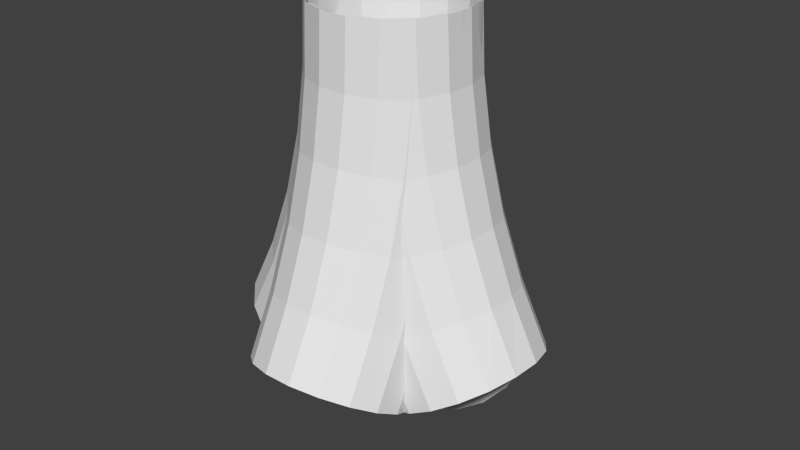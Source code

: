 # Source: Curved.blend  (saved by Blender 2.75.0; exported with 4.5.12 LTS)
import bpy
from mathutils import Matrix  # noqa: F401  (used for matrix-valued properties, if any)

bpy.ops.wm.read_factory_settings(use_empty=True)
scene = bpy.context.scene
scene.name = 'Scene'

# ---- collections
col_collection_1 = bpy.data.collections.new('Collection 1'); scene.collection.children.link(col_collection_1)

# ---- materials (node trees are filled in below, after node groups)
mat_initialshadinggroup_001 = bpy.data.materials.new('initialShadingGroup.001')
mat_initialshadinggroup_001.alpha_threshold = 0.0
mat_initialshadinggroup_001.use_transparent_shadow = False
mat_initialshadinggroup_001.roughness = 0.5

# ---- material node trees

# ---- world
world_world = bpy.data.worlds.new('World'); scene.world = world_world
world_world.color = (0.05088, 0.05088, 0.05088)
world_world.use_sun_shadow = False
world_world.sun_shadow_jitter_overblur = 0.0
world_world.cycles.sampling_method = 'MANUAL'
world_world.cycles.sample_map_resolution = 256

# ---- meshes
me_circle_002 = bpy.data.meshes.new('Circle.002')
me_circle_002.from_pydata([(0.0, 0.5, 0.0), (-0.1806, 0.4662, 0.0), (-0.3368, 0.3695, 0.0), (-0.4476, 0.2229, 0.0), (-0.4979, 0.04613, 0.0), (-0.4809, -0.1368, 0.0), (-0.399, -0.3013, 0.0), (-0.2632, -0.4251, 0.0), (-0.09187, -0.4915, 0.0), (0.09187, -0.4915, 0.0), (0.2632, -0.4251, 0.0), (0.399, -0.3013, 0.0), (0.4809, -0.1368, 0.0), (0.4929, 0.05067, 2.164e-08), (0.4431, 0.2256, 2.164e-08), (0.3335, 0.3708, 2.164e-08), (0.1788, 0.4666, 2.164e-08), (0.0, 0.4726, -0.5226), (-0.1806, 0.439, -0.5191), (-0.3368, 0.3428, -0.509), (-0.4476, 0.197, -0.4937), (-0.4979, 0.02123, -0.4752), (-0.4809, -0.1607, -0.4561), (-0.399, -0.3243, -0.4389), (-0.2632, -0.4474, -0.4259), (-0.09187, -0.5134, -0.419), (0.09187, -0.5134, -0.419), (0.2632, -0.4474, -0.4259), (0.399, -0.3243, -0.4389), (0.4809, -0.1607, -0.4561), (0.4979, 0.02123, -0.4752), (0.4476, 0.197, -0.4937), (0.3368, 0.3428, -0.509), (0.1806, 0.439, -0.5191), (0.0, 0.3907, -1.04), (-0.1806, 0.3577, -1.033), (-0.3368, 0.2631, -1.012), (-0.4476, 0.1197, -0.9819), (-0.4979, -0.05321, -0.9452), (-0.4809, -0.2322, -0.9072), (-0.399, -0.3931, -0.873), (-0.2632, -0.5142, -0.8472), (-0.09187, -0.5791, -0.8334), (0.09187, -0.5791, -0.8334), (0.2632, -0.5142, -0.8472), (0.399, -0.3931, -0.873), (0.4809, -0.2322, -0.9072), (0.4979, -0.05321, -0.9452), (0.4476, 0.1197, -0.9819), (0.3368, 0.2631, -1.012), (0.1806, 0.3577, -1.033), (0.0, 0.2553, -1.545), (-0.1806, 0.2232, -1.535), (-0.3368, 0.1312, -1.505), (-0.4476, -0.008284, -1.459), (-0.4979, -0.1764, -1.405), (-0.4809, -0.3504, -1.348), (-0.399, -0.5068, -1.297), (-0.2632, -0.6245, -1.259), (-0.09187, -0.6877, -1.239), (0.09187, -0.6877, -1.239), (0.2632, -0.6245, -1.259), (0.399, -0.5068, -1.297), (0.4809, -0.3504, -1.348), (0.4979, -0.1764, -1.405), (0.4476, -0.008284, -1.459), (0.3368, 0.1312, -1.505), (0.1806, 0.2232, -1.535), (0.0, 0.06773, -2.034), (-0.1806, 0.03688, -2.02), (-0.3368, -0.05149, -1.981), (-0.4476, -0.1854, -1.921), (-0.4979, -0.3469, -1.849), (-0.4809, -0.514, -1.775), (-0.399, -0.6643, -1.708), (-0.2632, -0.7774, -1.657), (-0.09187, -0.838, -1.63), (0.09187, -0.838, -1.63), (0.2632, -0.7774, -1.657), (0.399, -0.6643, -1.708), (0.4809, -0.514, -1.775), (0.4979, -0.3469, -1.849), (0.4476, -0.1854, -1.921), (0.3368, -0.05149, -1.981), (0.1806, 0.03688, -2.02), (0.0, -0.1699, -2.5), (-0.1806, -0.1991, -2.483), (-0.3368, -0.2829, -2.435), (-0.4476, -0.4099, -2.361), (-0.4979, -0.5629, -2.273), (-0.4809, -0.7214, -2.182), (-0.399, -0.8638, -2.099), (-0.2632, -0.971, -2.037), (-0.09187, -1.029, -2.004), (0.09187, -1.029, -2.004), (0.2632, -0.971, -2.037), (0.399, -0.8638, -2.099), (0.4809, -0.7214, -2.182), (0.4979, -0.5629, -2.273), (0.4476, -0.4099, -2.361), (0.3368, -0.2829, -2.435), (0.1806, -0.1991, -2.483)], [], [(9, 26, 25, 8), (2, 19, 18, 1), (10, 27, 26, 9), (3, 20, 19, 2), (11, 28, 27, 10), (4, 21, 20, 3), (12, 29, 28, 11), (5, 22, 21, 4), (6, 23, 22, 5), (7, 24, 23, 6), (8, 25, 24, 7), (1, 18, 17, 0), (27, 44, 43, 26), (20, 37, 36, 19), (28, 45, 44, 27), (21, 38, 37, 20), (29, 46, 45, 28), (22, 39, 38, 21), (30, 47, 46, 29), (23, 40, 39, 22), (31, 48, 47, 30), (24, 41, 40, 23), (32, 49, 48, 31), (25, 42, 41, 24), (18, 35, 34, 17), (33, 50, 49, 32), (26, 43, 42, 25), (19, 36, 35, 18), (17, 34, 50, 33), (47, 64, 63, 46), (40, 57, 56, 39), (48, 65, 64, 47), (41, 58, 57, 40), (49, 66, 65, 48), (42, 59, 58, 41), (35, 52, 51, 34), (50, 67, 66, 49), (43, 60, 59, 42), (36, 53, 52, 35), (34, 51, 67, 50), (44, 61, 60, 43), (37, 54, 53, 36), (45, 62, 61, 44), (38, 55, 54, 37), (46, 63, 62, 45), (39, 56, 55, 38), (67, 84, 83, 66), (60, 77, 76, 59), (53, 70, 69, 52), (51, 68, 84, 67), (61, 78, 77, 60), (54, 71, 70, 53), (62, 79, 78, 61), (55, 72, 71, 54), (63, 80, 79, 62), (56, 73, 72, 55), (64, 81, 80, 63), (57, 74, 73, 56), (65, 82, 81, 64), (58, 75, 74, 57), (66, 83, 82, 65), (59, 76, 75, 58), (52, 69, 68, 51), (80, 97, 96, 79), (73, 90, 89, 72), (81, 98, 97, 80), (74, 91, 90, 73), (82, 99, 98, 81), (75, 92, 91, 74), (83, 100, 99, 82), (76, 93, 92, 75), (69, 86, 85, 68), (84, 101, 100, 83), (77, 94, 93, 76), (70, 87, 86, 69), (68, 85, 101, 84), (78, 95, 94, 77), (71, 88, 87, 70), (79, 96, 95, 78), (72, 89, 88, 71), (14, 31, 30, 13), (16, 33, 32, 15), (15, 32, 31, 14), (13, 30, 29, 12), (0, 17, 33, 16)])
me_circle_002.use_remesh_preserve_volume = False
me_circle_002.use_remesh_preserve_attributes = False
me_circle_002.use_mirror_vertex_groups = False
me_circle_002.update()
me_cylinder = bpy.data.meshes.new('Cylinder')
me_cylinder.from_pydata([(0.4115, -0.769, -2.0), (0.4964, -0.5453, -2.0), (0.4675, -0.3077, -2.0), (0.3316, -0.1107, -2.0), (0.1197, 0.0004708, -2.0), (-0.1197, 0.0004708, -2.0), (-0.4675, -0.3077, -2.0), (-0.4964, -0.5453, -2.0), (-0.4115, -0.769, -2.0), (4.371e-08, -0.985, 0.0), (0.2324, -0.9277, 0.0), (0.4115, -0.769, 0.0), (0.4964, -0.5453, 0.0), (0.4675, -0.3077, 0.0), (0.3316, -0.1107, 0.0), (0.1197, 0.0004709, 0.0), (-0.1197, 0.0004709, 0.0), (-0.3316, -0.1107, 0.0), (-0.4675, -0.3077, 0.0), (-0.4964, -0.5453, 0.0), (-0.4115, -0.769, 0.0), (-0.2324, -0.9277, 0.0), (4.371e-08, -0.985, -2.0), (0.2324, -0.9277, -2.0), (-0.3316, -0.1107, -2.0), (-0.2324, -0.9277, -2.0)], [], [(9, 10, 23, 22), (21, 9, 22, 25), (0, 11, 12, 1), (1, 12, 13, 2), (2, 13, 14, 3), (3, 14, 15, 4), (4, 15, 16, 5), (5, 16, 17, 24), (24, 17, 18, 6), (6, 18, 19, 7), (7, 19, 20, 8), (10, 11, 0, 23), (20, 21, 25, 8)])
me_cylinder.polygons.foreach_set('use_smooth', [0, 0, 1, 1, 1, 1, 1, 1, 1, 1, 1, 0, 0])
me_cylinder.use_remesh_preserve_volume = False
me_cylinder.use_remesh_preserve_attributes = False
me_cylinder.use_mirror_vertex_groups = False
me_cylinder.update()
me_cylinder.normals_split_custom_set([tuple(v) for v in zip(*[iter([-0.2393, 0.9709, 0.0, -0.2393, 0.9709, 0.0, -0.2393, 0.9709, 0.0, -0.2393, 0.9709, 0.0, 0.2393, 0.9709, 0.0, 0.2393, 0.9709, 0.0, 0.2393, 0.9709, 0.0, 0.2393, 0.9709, 0.0, -0.935, 0.3546, -3.892e-08, -0.935, 0.3546, -3.892e-08, -0.9927, 0.1205, -1.619e-08, -0.9927, 0.1205, -1.619e-08, -0.9927, 0.1205, -1.619e-08, -0.9927, 0.1205, -1.619e-08, -0.935, -0.3546, 2.745e-08, -0.935, -0.3546, 2.745e-08, -0.935, -0.3546, 2.745e-08, -0.935, -0.3546, 2.745e-08, -0.6631, -0.7485, 5.864e-08, -0.6631, -0.7485, 5.864e-08, -0.6631, -0.7485, 5.864e-08, -0.6631, -0.7485, 5.864e-08, -0.2393, -0.9709, 7.701e-08, -0.2393, -0.9709, 7.701e-08, -0.2393, -0.9709, 7.701e-08, -0.2393, -0.9709, 7.701e-08, 0.2393, -0.9709, 6.2e-08, 0.2393, -0.9709, 6.2e-08, 0.2393, -0.9709, 6.2e-08, 0.2393, -0.9709, 6.2e-08, 0.6631, -0.7485, 3.191e-08, 0.6631, -0.7485, 3.191e-08, 0.6631, -0.7485, 3.191e-08, 0.6631, -0.7485, 3.191e-08, 0.935, -0.3546, 1.989e-08, 0.935, -0.3546, 1.989e-08, 0.935, -0.3546, 1.989e-08, 0.935, -0.3546, 1.989e-08, 0.9927, 0.1205, -4.618e-09, 0.9927, 0.1205, -4.618e-09, 0.9927, 0.1205, -4.618e-09, 0.9927, 0.1205, -4.618e-09, 0.935, 0.3546, -2.453e-08, 0.935, 0.3546, -2.453e-08, -0.6631, 0.7485, -3.113e-08, -0.6631, 0.7485, -3.113e-08, -0.6631, 0.7485, -3.113e-08, -0.6631, 0.7485, -3.113e-08, 0.6631, 0.7485, -3.113e-08, 0.6631, 0.7485, -3.113e-08, 0.6631, 0.7485, -3.113e-08, 0.6631, 0.7485, -3.113e-08])] * 3)])
me_circle_004 = bpy.data.meshes.new('Circle.004')
me_circle_004.from_pydata([(0.4929, -0.4493, 2.164e-08), (0.4431, -0.2744, 2.164e-08), (0.3335, -0.1292, 2.164e-08), (0.1788, -0.03343, 2.164e-08), (3.492e-08, 0.02632, -0.5023), (0.4929, -0.4205, -0.5492), (0.4431, -0.2465, -0.5309), (0.3335, -0.1022, -0.5158), (0.1788, -0.006921, -0.5058), (2.805e-08, 0.105, -0.999), (0.4929, -0.3345, -1.092), (0.4431, -0.1634, -1.056), (0.3335, -0.02137, -1.026), (0.1788, 0.07231, -1.006), (1.667e-08, 0.2352, -1.485), (0.4929, -0.1922, -1.624), (0.4431, -0.02576, -1.57), (0.3335, 0.1123, -1.525), (0.1788, 0.2034, -1.495), (9.095e-10, 0.4154, -1.954), (0.4929, 0.004933, -2.137), (0.4431, 0.1648, -2.066), (0.3335, 0.2974, -2.007), (0.1788, 0.3849, -1.968), (-1.905e-08, 0.6437, -2.403), (0.4929, 0.2546, -2.627), (0.4431, 0.4061, -2.54), (0.3335, 0.5319, -2.467), (0.1788, 0.6148, -2.419), (8.268e-23, 0.0, 0.0), (-0.1806, -0.03376, 0.0), (-0.3368, -0.1305, 0.0), (-0.4476, -0.2771, 0.0), (-0.4979, -0.4539, 0.0), (-0.4809, -0.6368, 0.0), (-0.399, -0.8013, 0.0), (-0.2632, -0.9251, 0.0), (-0.09187, -0.9915, 0.0), (0.09187, -0.9915, 0.0), (0.2632, -0.9251, 0.0), (0.399, -0.8013, 0.0), (0.4809, -0.6368, 0.0), (-0.1806, -0.007284, -0.5053), (-0.3368, -0.1035, -0.5154), (-0.4476, -0.2493, -0.5307), (-0.4979, -0.4251, -0.5492), (-0.4809, -0.607, -0.5683), (-0.399, -0.7706, -0.5855), (-0.2632, -0.8937, -0.5984), (-0.09187, -0.9598, -0.6054), (0.09187, -0.9598, -0.6054), (0.2632, -0.8937, -0.5984), (0.399, -0.7706, -0.5855), (0.4809, -0.607, -0.5683), (-0.1806, 0.07187, -1.005), (-0.3368, -0.02275, -1.025), (-0.4476, -0.1662, -1.056), (-0.4979, -0.3391, -1.092), (-0.4809, -0.518, -1.13), (-0.399, -0.6789, -1.165), (-0.2632, -0.8, -1.19), (-0.09187, -0.8649, -1.204), (0.09187, -0.8649, -1.204), (0.2632, -0.8, -1.19), (0.399, -0.6789, -1.165), (0.4809, -0.518, -1.13), (-0.1806, 0.2028, -1.494), (-0.3368, 0.1108, -1.524), (-0.4476, -0.02864, -1.569), (-0.4979, -0.1967, -1.624), (-0.4809, -0.3707, -1.68), (-0.399, -0.5272, -1.731), (-0.2632, -0.6449, -1.769), (-0.09187, -0.708, -1.79), (0.09187, -0.708, -1.79), (0.2632, -0.6449, -1.769), (0.399, -0.5272, -1.731), (0.4809, -0.3707, -1.68), (-0.1806, 0.3841, -1.966), (-0.3368, 0.2958, -2.005), (-0.4476, 0.1618, -2.065), (-0.4979, 0.0003537, -2.137), (-0.4809, -0.1668, -2.211), (-0.399, -0.3171, -2.278), (-0.2632, -0.4301, -2.329), (-0.09187, -0.4908, -2.356), (0.09187, -0.4908, -2.356), (0.2632, -0.4301, -2.329), (0.399, -0.3171, -2.278), (0.4809, -0.1668, -2.211), (-0.1806, 0.6138, -2.417), (-0.3368, 0.5301, -2.465), (-0.4476, 0.4031, -2.539), (-0.4979, 0.25, -2.627), (-0.4809, 0.09156, -2.718), (-0.399, -0.05088, -2.801), (-0.2632, -0.1581, -2.863), (-0.09187, -0.2156, -2.896), (0.09187, -0.2156, -2.896), (0.2632, -0.1581, -2.863), (0.399, -0.05088, -2.801), (0.4809, 0.09156, -2.718)], [], [(6, 11, 10, 5), (4, 9, 13, 8), (1, 6, 5, 0), (3, 8, 7, 2), (2, 7, 6, 1), (12, 17, 16, 11), (13, 18, 17, 12), (8, 13, 12, 7), (7, 12, 11, 6), (17, 22, 21, 16), (18, 23, 22, 17), (9, 14, 18, 13), (11, 16, 15, 10), (22, 27, 26, 21), (23, 28, 27, 22), (14, 19, 23, 18), (16, 21, 20, 15), (19, 24, 28, 23), (21, 26, 25, 20), (31, 43, 42, 30), (39, 51, 50, 38), (32, 44, 43, 31), (40, 52, 51, 39), (33, 45, 44, 32), (41, 53, 52, 40), (34, 46, 45, 33), (35, 47, 46, 34), (36, 48, 47, 35), (37, 49, 48, 36), (38, 50, 49, 37), (49, 61, 60, 48), (50, 62, 61, 49), (43, 55, 54, 42), (51, 63, 62, 50), (44, 56, 55, 43), (52, 64, 63, 51), (45, 57, 56, 44), (53, 65, 64, 52), (46, 58, 57, 45), (47, 59, 58, 46), (48, 60, 59, 47), (56, 68, 67, 55), (64, 76, 75, 63), (57, 69, 68, 56), (65, 77, 76, 64), (58, 70, 69, 57), (59, 71, 70, 58), (60, 72, 71, 59), (61, 73, 72, 60), (62, 74, 73, 61), (55, 67, 66, 54), (63, 75, 74, 62), (71, 83, 82, 70), (72, 84, 83, 71), (73, 85, 84, 72), (74, 86, 85, 73), (67, 79, 78, 66), (75, 87, 86, 74), (68, 80, 79, 67), (76, 88, 87, 75), (69, 81, 80, 68), (77, 89, 88, 76), (70, 82, 81, 69), (86, 98, 97, 85), (79, 91, 90, 78), (87, 99, 98, 86), (80, 92, 91, 79), (88, 100, 99, 87), (81, 93, 92, 80), (89, 101, 100, 88), (82, 94, 93, 81), (83, 95, 94, 82), (84, 96, 95, 83), (85, 97, 96, 84), (29, 4, 8, 3), (30, 42, 4, 29), (0, 5, 53, 41), (10, 15, 77, 65), (54, 66, 14, 9), (42, 54, 9, 4), (5, 10, 65, 53), (66, 78, 19, 14), (78, 90, 24, 19), (15, 20, 89, 77), (20, 25, 101, 89)])
me_circle_004.use_remesh_preserve_volume = False
me_circle_004.use_remesh_preserve_attributes = False
me_circle_004.use_mirror_vertex_groups = False
me_circle_004.update()
me_circle_003 = bpy.data.meshes.new('Circle.003')
me_circle_003.from_pydata([(-4.932e-08, 0.0, 2.164e-08), (0.4929, -0.4493, 2.164e-08), (0.4431, -0.2744, 2.164e-08), (0.3335, -0.1292, 2.164e-08), (0.1788, -0.03343, 2.164e-08), (0.02465, 0.0, -0.4704), (0.5148, -0.4493, -0.4189), (0.4653, -0.2744, -0.4241), (0.3563, -0.1292, -0.4355), (0.2025, -0.03343, -0.4517), (0.09834, 0.0, -0.9356), (0.5805, -0.4493, -0.8331), (0.5318, -0.2744, -0.8435), (0.4245, -0.1292, -0.8663), (0.2732, -0.03343, -0.8984), (0.2202, 0.0, -1.391), (0.689, -0.4493, -1.238), (0.6417, -0.2744, -1.254), (0.5374, -0.1292, -1.288), (0.3903, -0.03343, -1.335), (0.389, 0.0, -1.83), (0.8393, -0.4493, -1.63), (0.7938, -0.2744, -1.65), (0.6937, -0.1292, -1.695), (0.5524, -0.03343, -1.758), (0.6029, 2.98e-08, -2.25), (1.015, -0.6305, -2.012), (1.03, -0.4493, -2.004), (0.9866, -0.2744, -2.028), (0.8917, -0.1292, -2.083), (0.7577, -0.03343, -2.161), (-0.1806, -0.03376, 0.0), (-0.3368, -0.1305, 0.0), (-0.4476, -0.2771, 0.0), (-0.4979, -0.4539, 0.0), (-0.4809, -0.6368, 0.0), (-0.399, -0.8013, 0.0), (-0.2632, -0.9251, 0.0), (-0.09187, -0.9915, 0.0), (0.09187, -0.9915, 0.0), (0.2632, -0.9251, 0.0), (0.399, -0.8013, 0.0), (0.4809, -0.6368, 0.0), (-0.155, -0.03376, -0.4893), (-0.3104, -0.1305, -0.5056), (-0.4205, -0.2771, -0.5172), (-0.4705, -0.4539, -0.5224), (-0.4536, -0.6368, -0.5206), (-0.3722, -0.8013, -0.5121), (-0.2371, -0.9251, -0.4979), (-0.06672, -0.9915, -0.48), (0.116, -0.9915, -0.4608), (0.2864, -0.9251, -0.4429), (0.4215, -0.8013, -0.4287), (0.5029, -0.6368, -0.4201), (-0.07834, -0.03376, -0.9732), (-0.2312, -0.1305, -1.006), (-0.3395, -0.2771, -1.029), (-0.3887, -0.4539, -1.039), (-0.3721, -0.6368, -1.036), (-0.292, -0.8013, -1.019), (-0.1591, -0.9251, -0.9903), (0.008469, -0.9915, -0.9547), (0.1882, -0.9915, -0.9165), (0.3558, -0.9251, -0.8809), (0.4886, -0.8013, -0.8526), (0.5687, -0.6368, -0.8356), (0.04847, -0.03376, -1.446), (-0.1001, -0.1305, -1.495), (-0.2054, -0.2771, -1.529), (-0.2533, -0.4539, -1.544), (-0.2371, -0.6368, -1.539), (-0.1592, -0.8013, -1.514), (-0.03009, -0.9251, -1.472), (0.1329, -0.9915, -1.419), (0.3076, -0.9915, -1.362), (0.4706, -0.9251, -1.309), (0.5997, -0.8013, -1.267), (0.6776, -0.6368, -1.242), (0.224, -0.03376, -1.904), (0.08132, -0.1305, -1.967), (-0.01984, -0.2771, -2.012), (-0.06578, -0.4539, -2.033), (-0.05029, -0.6368, -2.026), (0.02453, -0.8013, -1.993), (0.1486, -0.9251, -1.937), (0.3051, -0.9915, -1.868), (0.473, -0.9915, -1.793), (0.6295, -0.9251, -1.723), (0.7536, -0.8013, -1.668), (0.8284, -0.6368, -1.635), (0.4465, -0.03376, -2.34), (0.3112, -0.1305, -2.418), (0.2153, -0.2771, -2.474), (0.1717, -0.4539, -2.499), (0.1864, -0.6368, -2.49), (0.2573, -0.8013, -2.45), (0.3749, -0.9251, -2.382), (0.5233, -0.9915, -2.296), (0.6825, -0.9915, -2.204), (0.8308, -0.9251, -2.118), (0.9484, -0.8013, -2.05)], [], [(0, 5, 9, 4), (4, 9, 8, 3), (3, 8, 7, 2), (2, 7, 6, 1), (8, 13, 12, 7), (7, 12, 11, 6), (5, 10, 14, 9), (9, 14, 13, 8), (13, 18, 17, 12), (12, 17, 16, 11), (10, 15, 19, 14), (14, 19, 18, 13), (18, 23, 22, 17), (17, 22, 21, 16), (15, 20, 24, 19), (19, 24, 23, 18), (23, 29, 28, 22), (22, 28, 27, 21), (20, 25, 30, 24), (24, 30, 29, 23), (35, 47, 46, 34), (40, 52, 51, 39), (34, 46, 45, 33), (41, 53, 52, 40), (33, 45, 44, 32), (42, 54, 53, 41), (32, 44, 43, 31), (37, 49, 48, 36), (38, 50, 49, 37), (36, 48, 47, 35), (39, 51, 50, 38), (49, 61, 60, 48), (50, 62, 61, 49), (48, 60, 59, 47), (51, 63, 62, 50), (47, 59, 58, 46), (52, 64, 63, 51), (46, 58, 57, 45), (53, 65, 64, 52), (45, 57, 56, 44), (54, 66, 65, 53), (44, 56, 55, 43), (64, 76, 75, 63), (58, 70, 69, 57), (65, 77, 76, 64), (57, 69, 68, 56), (66, 78, 77, 65), (56, 68, 67, 55), (61, 73, 72, 60), (62, 74, 73, 61), (60, 72, 71, 59), (63, 75, 74, 62), (59, 71, 70, 58), (73, 85, 84, 72), (74, 86, 85, 73), (72, 84, 83, 71), (75, 87, 86, 74), (71, 83, 82, 70), (76, 88, 87, 75), (70, 82, 81, 69), (77, 89, 88, 76), (69, 81, 80, 68), (78, 90, 89, 77), (68, 80, 79, 67), (87, 99, 98, 86), (83, 95, 94, 82), (88, 100, 99, 87), (82, 94, 93, 81), (89, 101, 100, 88), (81, 93, 92, 80), (80, 92, 91, 79), (85, 97, 96, 84), (86, 98, 97, 85), (84, 96, 95, 83), (1, 6, 54, 42), (31, 43, 5, 0), (43, 55, 10, 5), (6, 11, 66, 54), (55, 67, 15, 10), (11, 16, 78, 66), (67, 79, 20, 15), (16, 21, 90, 78), (79, 91, 25, 20), (21, 27, 26, 90), (90, 26, 101, 89)])
me_circle_003.materials.append(mat_initialshadinggroup_001)
me_circle_003.use_remesh_preserve_volume = False
me_circle_003.use_remesh_preserve_attributes = False
me_circle_003.use_mirror_vertex_groups = False
me_circle_003.update()
me_circle_001 = bpy.data.meshes.new('Circle.001')
me_circle_001.from_pydata([(-3.723e-08, 0.0, 2.164e-08), (0.1788, -0.03343, 2.164e-08), (0.3335, -0.1292, 2.164e-08), (0.4431, -0.2744, 2.164e-08), (0.4929, -0.4493, 2.164e-08), (-0.02465, 0.0, -0.4704), (0.1532, -0.03343, -0.4891), (0.307, -0.1292, -0.5052), (0.416, -0.2744, -0.5167), (-0.09834, 0.0, -0.9356), (0.07657, -0.03343, -0.9728), (0.2279, -0.1292, -1.005), (0.3351, -0.2744, -1.028), (-0.2202, 0.0, -1.391), (-0.05018, -0.03343, -1.446), (0.09691, -0.1292, -1.494), (0.2012, -0.2744, -1.528), (-0.2257, -0.03343, -1.903), (-0.0844, -0.1292, -1.966), (-0.448, -0.03343, -2.339), (-0.1806, -0.03376, 0.0), (-0.3368, -0.1305, 0.0), (-0.4476, -0.2771, 0.0), (-0.4979, -0.4539, 0.0), (-0.4809, -0.6368, 0.0), (-0.399, -0.8013, 0.0), (-0.2632, -0.9251, 0.0), (-0.09187, -0.9915, 0.0), (0.09187, -0.9915, 0.0), (0.2632, -0.9251, 0.0), (0.399, -0.8013, 0.0), (0.4809, -0.6368, 0.0), (-0.2043, -0.03376, -0.4515), (-0.3597, -0.1305, -0.4352), (-0.4698, -0.2771, -0.4236), (-0.5198, -0.4539, -0.4183), (-0.5029, -0.6368, -0.4201), (-0.4215, -0.8013, -0.4287), (-0.2864, -0.9251, -0.4429), (-0.116, -0.9915, -0.4608), (0.06672, -0.9915, -0.48), (0.2371, -0.9251, -0.4979), (0.3722, -0.8013, -0.5121), (0.4536, -0.6368, -0.5206), (0.4705, -0.4539, -0.5224), (-0.275, -0.03376, -0.898), (-0.4278, -0.1305, -0.8656), (-0.5361, -0.2771, -0.8425), (-0.5853, -0.4539, -0.8321), (-0.5687, -0.6368, -0.8356), (-0.4886, -0.8013, -0.8526), (-0.3558, -0.9251, -0.8809), (-0.1882, -0.9915, -0.9165), (-0.008469, -0.9915, -0.9547), (0.1591, -0.9251, -0.9903), (0.292, -0.8013, -1.019), (0.3721, -0.6368, -1.036), (0.3887, -0.4539, -1.039), (-0.392, -0.03376, -1.335), (-0.5406, -0.1305, -1.286), (-0.6459, -0.2771, -1.252), (-0.6937, -0.4539, -1.237), (-0.6776, -0.6368, -1.242), (-0.5997, -0.8013, -1.267), (-0.4706, -0.9251, -1.309), (-0.3076, -0.9915, -1.362), (-0.1329, -0.9915, -1.419), (0.03009, -0.9251, -1.472), (0.1592, -0.8013, -1.514), (0.2371, -0.6368, -1.539), (0.2533, -0.4539, -1.544), (-0.389, 0.0, -1.83), (-0.5541, -0.03376, -1.757), (-0.6968, -0.1305, -1.693), (-0.7979, -0.2771, -1.648), (-0.8439, -0.4539, -1.628), (-0.8284, -0.6368, -1.635), (-0.7536, -0.8013, -1.668), (-0.6295, -0.9251, -1.723), (-0.473, -0.9915, -1.793), (-0.3051, -0.9915, -1.868), (-0.1486, -0.9251, -1.937), (-0.02453, -0.8013, -1.993), (0.05029, -0.6368, -2.026), (0.06578, -0.4539, -2.033), (0.01984, -0.2771, -2.012), (-0.6029, 0.0, -2.25), (-0.7593, -0.03376, -2.16), (-0.8946, -0.1305, -2.082), (-0.9905, -0.2771, -2.026), (-1.034, -0.4539, -2.001), (-1.019, -0.6368, -2.01), (-0.9484, -0.8013, -2.05), (-0.8308, -0.9251, -2.118), (-0.6825, -0.9915, -2.204), (-0.5233, -0.9915, -2.296), (-0.3749, -0.9251, -2.382), (-0.2573, -0.8013, -2.45), (-0.1864, -0.6368, -2.49), (-0.1717, -0.4539, -2.499), (-0.2153, -0.2771, -2.474), (-0.3112, -0.1305, -2.418)], [], [(3, 2, 7, 8), (2, 1, 6, 7), (1, 0, 5, 6), (7, 6, 10, 11), (6, 5, 9, 10), (8, 7, 11, 12), (11, 10, 14, 15), (10, 9, 13, 14), (12, 11, 15, 16), (15, 14, 17, 18), (23, 35, 34, 22), (30, 42, 41, 29), (22, 34, 33, 21), (31, 43, 42, 30), (21, 33, 32, 20), (26, 38, 37, 25), (27, 39, 38, 26), (25, 37, 36, 24), (28, 40, 39, 27), (24, 36, 35, 23), (29, 41, 40, 28), (39, 52, 51, 38), (37, 50, 49, 36), (40, 53, 52, 39), (36, 49, 48, 35), (41, 54, 53, 40), (35, 48, 47, 34), (42, 55, 54, 41), (34, 47, 46, 33), (43, 56, 55, 42), (33, 46, 45, 32), (44, 57, 56, 43), (38, 51, 50, 37), (55, 68, 67, 54), (47, 60, 59, 46), (56, 69, 68, 55), (46, 59, 58, 45), (57, 70, 69, 56), (51, 64, 63, 50), (52, 65, 64, 51), (50, 63, 62, 49), (53, 66, 65, 52), (49, 62, 61, 48), (54, 67, 66, 53), (48, 61, 60, 47), (64, 78, 77, 63), (65, 79, 78, 64), (63, 77, 76, 62), (66, 80, 79, 65), (62, 76, 75, 61), (67, 81, 80, 66), (61, 75, 74, 60), (68, 82, 81, 67), (60, 74, 73, 59), (69, 83, 82, 68), (59, 73, 72, 58), (70, 84, 83, 69), (81, 96, 95, 80), (75, 90, 89, 74), (82, 97, 96, 81), (74, 89, 88, 73), (83, 98, 97, 82), (73, 88, 87, 72), (84, 99, 98, 83), (72, 87, 86, 71), (85, 100, 99, 84), (78, 93, 92, 77), (79, 94, 93, 78), (77, 92, 91, 76), (80, 95, 94, 79), (76, 91, 90, 75), (0, 20, 32, 5), (4, 3, 8, 44), (31, 4, 44, 43), (5, 32, 45, 9), (44, 8, 12, 57), (9, 45, 58, 13), (57, 12, 16, 70), (14, 13, 71, 17), (13, 58, 72, 71), (70, 16, 85, 84), (16, 15, 18, 85), (18, 17, 19, 101), (17, 71, 86, 19), (85, 18, 101, 100)])
me_circle_001.materials.append(mat_initialshadinggroup_001)
me_circle_001.use_remesh_preserve_volume = False
me_circle_001.use_remesh_preserve_attributes = False
me_circle_001.use_mirror_vertex_groups = False
me_circle_001.update()

# ---- objects
ob_curveup = bpy.data.objects.new('CurveUp', me_circle_002)
ob_straight = bpy.data.objects.new('Straight', me_cylinder)
ob_curvedown = bpy.data.objects.new('CurveDown', me_circle_004)
ob_curveright = bpy.data.objects.new('CurveRight', me_circle_003)
ob_curveleft = bpy.data.objects.new('CurveLeft', me_circle_001)

# ---- transforms, parenting, visibility, modifiers, constraints
ob_curveup.location = (0.0, -0.5, 0.0)
ob_curveup.lineart.crease_threshold = 0.0
ob_straight.location = (0.0, 0.0, 0.0)
ob_straight.color = (0.8, 0.8, 0.8, 1.0)
ob_straight.lineart.crease_threshold = 0.0
ob_curvedown.location = (-8.268e-23, 0.0, 0.0)
ob_curvedown.lineart.crease_threshold = 0.0
ob_curveright.location = (-8.268e-23, 0.0, 0.0)
ob_curveright.lineart.crease_threshold = 0.0
ob_curveleft.location = (0.0, 0.0, 0.0)
ob_curveleft.lineart.crease_threshold = 0.0

# ---- collection membership
col_collection_1.objects.link(ob_curveup)
col_collection_1.objects.link(ob_straight)
col_collection_1.objects.link(ob_curvedown)
col_collection_1.objects.link(ob_curveright)
col_collection_1.objects.link(ob_curveleft)

# ---- scene / render settings (as saved in the file)
scene.frame_start = 1; scene.frame_end = 250; scene.frame_set(1)
scene.render.engine = 'BLENDER_EEVEE_NEXT'
scene.render.resolution_percentage = 50
scene.render.dither_intensity = 0.0
scene.cycles.use_denoising = False
scene.cycles.samples = 10
scene.cycles.sampling_pattern = 'TABULATED_SOBOL'
scene.cycles.light_sampling_threshold = 0.0
scene.cycles.use_adaptive_sampling = False
scene.cycles.use_light_tree = False
scene.cycles.blur_glossy = 0.0
scene.cycles.pixel_filter_type = 'GAUSSIAN'
scene.cycles.sample_clamp_indirect = 0.0
scene.view_settings.view_transform = 'Standard'
bpy.context.view_layer.update()

# ---- added for rendering (the .blend has no active camera and no usable light): camera, sun
cam_auto = bpy.data.cameras.new('AutoCamera')
cam_auto.lens = 50.0
cam_auto.sensor_width = 36.0
cam_auto.clip_end = 1000.0
ob_auto_camera = bpy.data.objects.new('AutoCamera', cam_auto)
scene.collection.objects.link(ob_auto_camera)
ob_auto_camera.location = (3.85319, -5.06881, 1.63641)
ob_auto_camera.rotation_euler = (1.09748, -7.21219e-08, 0.694738)
scene.camera = ob_auto_camera
light_auto_sun = bpy.data.lights.new('AutoSun', 'SUN')
light_auto_sun.energy = 3.0
light_auto_sun.angle = 0.0523599
ob_auto_sun = bpy.data.objects.new('AutoSun', light_auto_sun)
scene.collection.objects.link(ob_auto_sun)
ob_auto_sun.rotation_euler = (0.872665, 0.174533, 0.523599)
bpy.context.view_layer.update()
